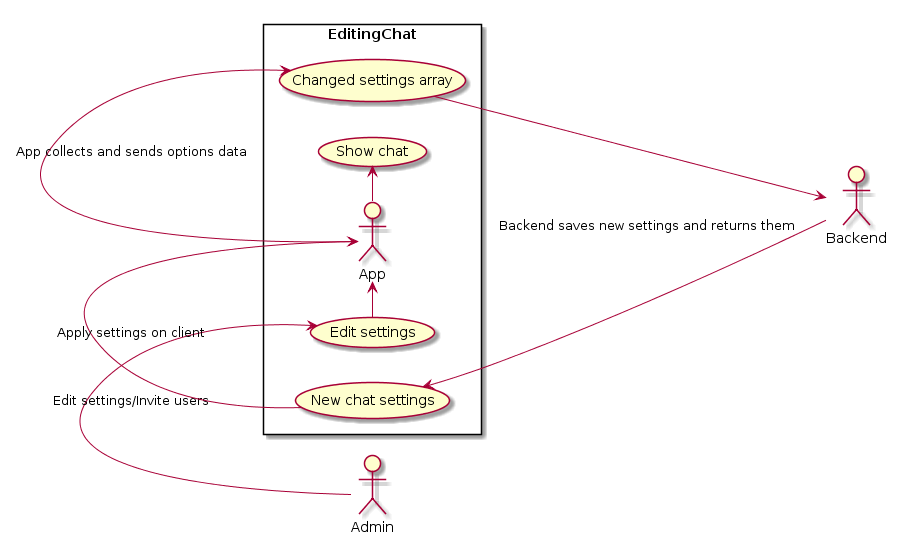

The diagram above was rendered by PlantUML. Its source (embedded in the PNG):
@startuml
actor Admin
actor Backend
left to right direction
skinparam packageStyle rectangle
rectangle EditingChat{
	actor App
	Admin -> (Edit settings) : Edit settings/Invite users
	(Edit settings) -> App
	App -> (Changed settings array) : App collects and sends options data 
	(Changed settings array) --> Backend
	Backend --> (New chat settings) : Backend saves new settings and returns them
	(New chat settings) -> App : Apply settings on client
	App -> (Show chat)
}
@enduml